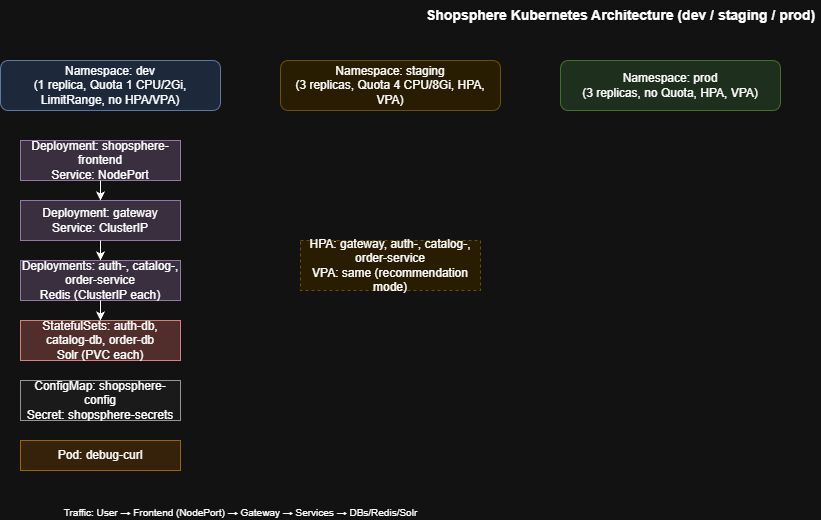

The diagram above was exported from draw.io. Its source (the exported page's mxGraphModel, read from the mxfile embedded in the PNG):
<mxGraphModel dx="946" dy="563" grid="1" gridSize="10" guides="1" tooltips="1" connect="1" arrows="1" fold="1" page="1" pageScale="1" pageWidth="1600" pageHeight="900" math="0" shadow="0">
  <root>
    <mxCell id="0" />
    <mxCell id="1" parent="0" />
    <mxCell id="title" parent="1" style="text;html=1;strokeColor=none;fillColor=none;align=center;verticalAlign=middle;fontStyle=1;fontSize=14;" value="Shopsphere Kubernetes Architecture (dev / staging / prod)" vertex="1">
      <mxGeometry height="30" width="400" x="500" y="20" as="geometry" />
    </mxCell>
    <mxCell id="ns-dev" parent="1" style="rounded=1;whiteSpace=wrap;html=1;fillColor=#dae8fc;strokeColor=#6c8ebf;" value="Namespace: dev&#10;(1 replica, Quota 1 CPU/2Gi, LimitRange, no HPA/VPA)" vertex="1">
      <mxGeometry height="50" width="220" x="80" y="80" as="geometry" />
    </mxCell>
    <mxCell id="ns-staging" parent="1" style="rounded=1;whiteSpace=wrap;html=1;fillColor=#fff2cc;strokeColor=#d6b656;" value="Namespace: staging&#10;(3 replicas, Quota 4 CPU/8Gi, HPA, VPA)" vertex="1">
      <mxGeometry height="50" width="220" x="360" y="80" as="geometry" />
    </mxCell>
    <mxCell id="ns-prod" parent="1" style="rounded=1;whiteSpace=wrap;html=1;fillColor=#d5e8d4;strokeColor=#82b366;" value="Namespace: prod&#10;(3 replicas, no Quota, HPA, VPA)" vertex="1">
      <mxGeometry height="50" width="220" x="640" y="80" as="geometry" />
    </mxCell>
    <mxCell id="dep-frontend" parent="1" style="rounded=0;whiteSpace=wrap;html=1;fillColor=#e1d5e7;strokeColor=#9673a6;" value="Deployment: shopsphere-frontend&#10;Service: NodePort" vertex="1">
      <mxGeometry height="40" width="160" x="100" y="160" as="geometry" />
    </mxCell>
    <mxCell id="dep-gateway" parent="1" style="rounded=0;whiteSpace=wrap;html=1;fillColor=#e1d5e7;strokeColor=#9673a6;" value="Deployment: gateway&#10;Service: ClusterIP" vertex="1">
      <mxGeometry height="40" width="160" x="100" y="220" as="geometry" />
    </mxCell>
    <mxCell id="dep-services" parent="1" style="rounded=0;whiteSpace=wrap;html=1;fillColor=#e1d5e7;strokeColor=#9673a6;" value="Deployments: auth-, catalog-, order-service&#10;Redis (ClusterIP each)" vertex="1">
      <mxGeometry height="40" width="160" x="100" y="280" as="geometry" />
    </mxCell>
    <mxCell id="sts-dbs" parent="1" style="rounded=0;whiteSpace=wrap;html=1;fillColor=#f8cecc;strokeColor=#b85450;" value="StatefulSets: auth-db, catalog-db, order-db&#10;Solr (PVC each)" vertex="1">
      <mxGeometry height="40" width="160" x="100" y="340" as="geometry" />
    </mxCell>
    <mxCell id="config" parent="1" style="rounded=0;whiteSpace=wrap;html=1;fillColor=#f5f5f5;strokeColor=#666666;" value="ConfigMap: shopsphere-config&#10;Secret: shopsphere-secrets" vertex="1">
      <mxGeometry height="40" width="160" x="100" y="400" as="geometry" />
    </mxCell>
    <mxCell id="pod-debug" parent="1" style="rounded=0;whiteSpace=wrap;html=1;fillColor=#ffe6cc;strokeColor=#d79b00;" value="Pod: debug-curl" vertex="1">
      <mxGeometry height="30" width="160" x="100" y="460" as="geometry" />
    </mxCell>
    <mxCell id="hpa-vpa" parent="1" style="rounded=0;whiteSpace=wrap;html=1;fillColor=#fff2cc;strokeColor=#d6b656;dashed=1;" value="HPA: gateway, auth-, catalog-, order-service&#10;VPA: same (recommendation mode)" vertex="1">
      <mxGeometry height="50" width="180" x="380" y="260" as="geometry" />
    </mxCell>
    <mxCell id="traffic" parent="1" style="text;html=1;strokeColor=none;fillColor=none;align=center;fontSize=10;" value="Traffic: User → Frontend (NodePort) → Gateway → Services → DBs/Redis/Solr" vertex="1">
      <mxGeometry height="20" width="480" x="80" y="520" as="geometry" />
    </mxCell>
    <mxCell id="arrow1" edge="1" parent="1" source="dep-frontend" style="edgeStyle=orthogonalEdgeStyle;rounded=0;orthogonalLoop=1;jettySize=auto;html=1;exitX=0.5;exitY=1;entryX=0.5;entryY=0;" target="dep-gateway">
      <mxGeometry relative="1" as="geometry" />
    </mxCell>
    <mxCell id="arrow2" edge="1" parent="1" source="dep-gateway" style="edgeStyle=orthogonalEdgeStyle;rounded=0;orthogonalLoop=1;jettySize=auto;html=1;exitX=0.5;exitY=1;entryX=0.5;entryY=0;" target="dep-services">
      <mxGeometry relative="1" as="geometry" />
    </mxCell>
    <mxCell id="arrow3" edge="1" parent="1" source="dep-services" style="edgeStyle=orthogonalEdgeStyle;rounded=0;orthogonalLoop=1;jettySize=auto;html=1;exitX=0.5;exitY=1;entryX=0.5;entryY=0;" target="sts-dbs">
      <mxGeometry relative="1" as="geometry" />
    </mxCell>
  </root>
</mxGraphModel>